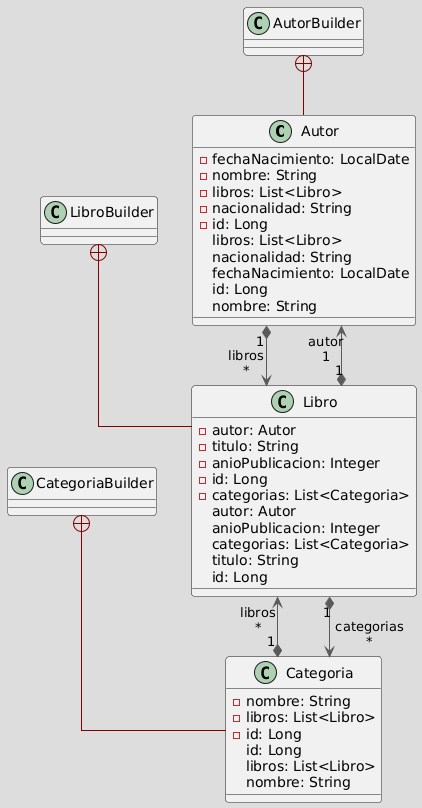

The diagram above was rendered by PlantUML. Its source (embedded in the PNG):
@startuml
!theme toy

top to bottom direction
skinparam linetype ortho

class Autor {
  - fechaNacimiento: LocalDate
  - nombre: String
  - libros: List<Libro>
  - nacionalidad: String
  - id: Long
   libros: List<Libro>
   nacionalidad: String
   fechaNacimiento: LocalDate
   id: Long
   nombre: String
}
class AutorBuilder
class Categoria {
  - nombre: String
  - libros: List<Libro>
  - id: Long
   id: Long
   libros: List<Libro>
   nombre: String
}
class CategoriaBuilder
class Libro {
  - autor: Autor
  - titulo: String
  - anioPublicacion: Integer
  - id: Long
  - categorias: List<Categoria>
   autor: Autor
   anioPublicacion: Integer
   categorias: List<Categoria>
   titulo: String
   id: Long
}
class LibroBuilder

Autor            "1" *-[#595959,plain]-> "libros\n*" Libro            
AutorBuilder      +-[#820000,plain]-  Autor            
Categoria        "1" *-[#595959,plain]-> "libros\n*" Libro            
CategoriaBuilder  +-[#820000,plain]-  Categoria        
Libro            "1" *-[#595959,plain]-> "autor\n1" Autor            
Libro            "1" *-[#595959,plain]-> "categorias\n*" Categoria        
LibroBuilder      +-[#820000,plain]-  Libro
@enduml